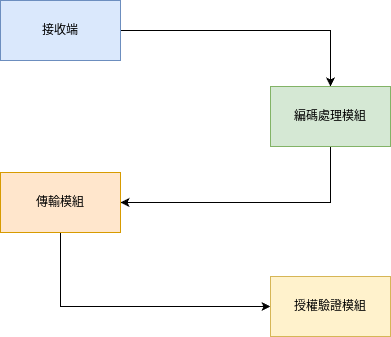

The diagram above was exported from draw.io. Its source (the exported page's mxGraphModel, read from the mxfile embedded in the PNG):
<mxGraphModel dx="578" dy="764" grid="1" gridSize="10" guides="1" tooltips="1" connect="1" arrows="1" fold="1" page="1" pageScale="1" pageWidth="850" pageHeight="1100" math="0" shadow="0">
  <root>
    <mxCell id="0" />
    <mxCell id="1" parent="0" />
    <mxCell id="RJYxg9ODIPQdNDihv8jT-1" value="" style="group" vertex="1" connectable="0" parent="1">
      <mxGeometry x="996" y="217" width="390" height="336" as="geometry" />
    </mxCell>
    <mxCell id="RJYxg9ODIPQdNDihv8jT-2" value="" style="edgeStyle=orthogonalEdgeStyle;rounded=0;orthogonalLoop=1;jettySize=auto;html=1;entryX=0.5;entryY=0;entryDx=0;entryDy=0;" edge="1" parent="RJYxg9ODIPQdNDihv8jT-1" source="RJYxg9ODIPQdNDihv8jT-3" target="RJYxg9ODIPQdNDihv8jT-5">
      <mxGeometry relative="1" as="geometry" />
    </mxCell>
    <mxCell id="RJYxg9ODIPQdNDihv8jT-3" value="接收端" style="rounded=0;whiteSpace=wrap;html=1;fillColor=#dae8fc;strokeColor=#6c8ebf;" vertex="1" parent="RJYxg9ODIPQdNDihv8jT-1">
      <mxGeometry width="120" height="60" as="geometry" />
    </mxCell>
    <mxCell id="RJYxg9ODIPQdNDihv8jT-4" style="edgeStyle=orthogonalEdgeStyle;rounded=0;orthogonalLoop=1;jettySize=auto;html=1;exitX=0.5;exitY=1;exitDx=0;exitDy=0;entryX=1;entryY=0.5;entryDx=0;entryDy=0;" edge="1" parent="RJYxg9ODIPQdNDihv8jT-1" source="RJYxg9ODIPQdNDihv8jT-5" target="RJYxg9ODIPQdNDihv8jT-7">
      <mxGeometry relative="1" as="geometry" />
    </mxCell>
    <mxCell id="RJYxg9ODIPQdNDihv8jT-5" value="編碼處理模組" style="rounded=0;whiteSpace=wrap;html=1;fillColor=#d5e8d4;strokeColor=#82b366;" vertex="1" parent="RJYxg9ODIPQdNDihv8jT-1">
      <mxGeometry x="270" y="86" width="120" height="60" as="geometry" />
    </mxCell>
    <mxCell id="RJYxg9ODIPQdNDihv8jT-6" style="edgeStyle=orthogonalEdgeStyle;rounded=0;orthogonalLoop=1;jettySize=auto;html=1;exitX=0.5;exitY=1;exitDx=0;exitDy=0;entryX=0;entryY=0.5;entryDx=0;entryDy=0;" edge="1" parent="RJYxg9ODIPQdNDihv8jT-1" source="RJYxg9ODIPQdNDihv8jT-7" target="RJYxg9ODIPQdNDihv8jT-8">
      <mxGeometry relative="1" as="geometry" />
    </mxCell>
    <mxCell id="RJYxg9ODIPQdNDihv8jT-7" value="傳輸模組" style="rounded=0;whiteSpace=wrap;html=1;fillColor=#ffe6cc;strokeColor=#d79b00;" vertex="1" parent="RJYxg9ODIPQdNDihv8jT-1">
      <mxGeometry y="172" width="120" height="60" as="geometry" />
    </mxCell>
    <mxCell id="RJYxg9ODIPQdNDihv8jT-8" value="授權驗證模組" style="rounded=0;whiteSpace=wrap;html=1;fillColor=#fff2cc;strokeColor=#d6b656;" vertex="1" parent="RJYxg9ODIPQdNDihv8jT-1">
      <mxGeometry x="270" y="276" width="120" height="60" as="geometry" />
    </mxCell>
  </root>
</mxGraphModel>